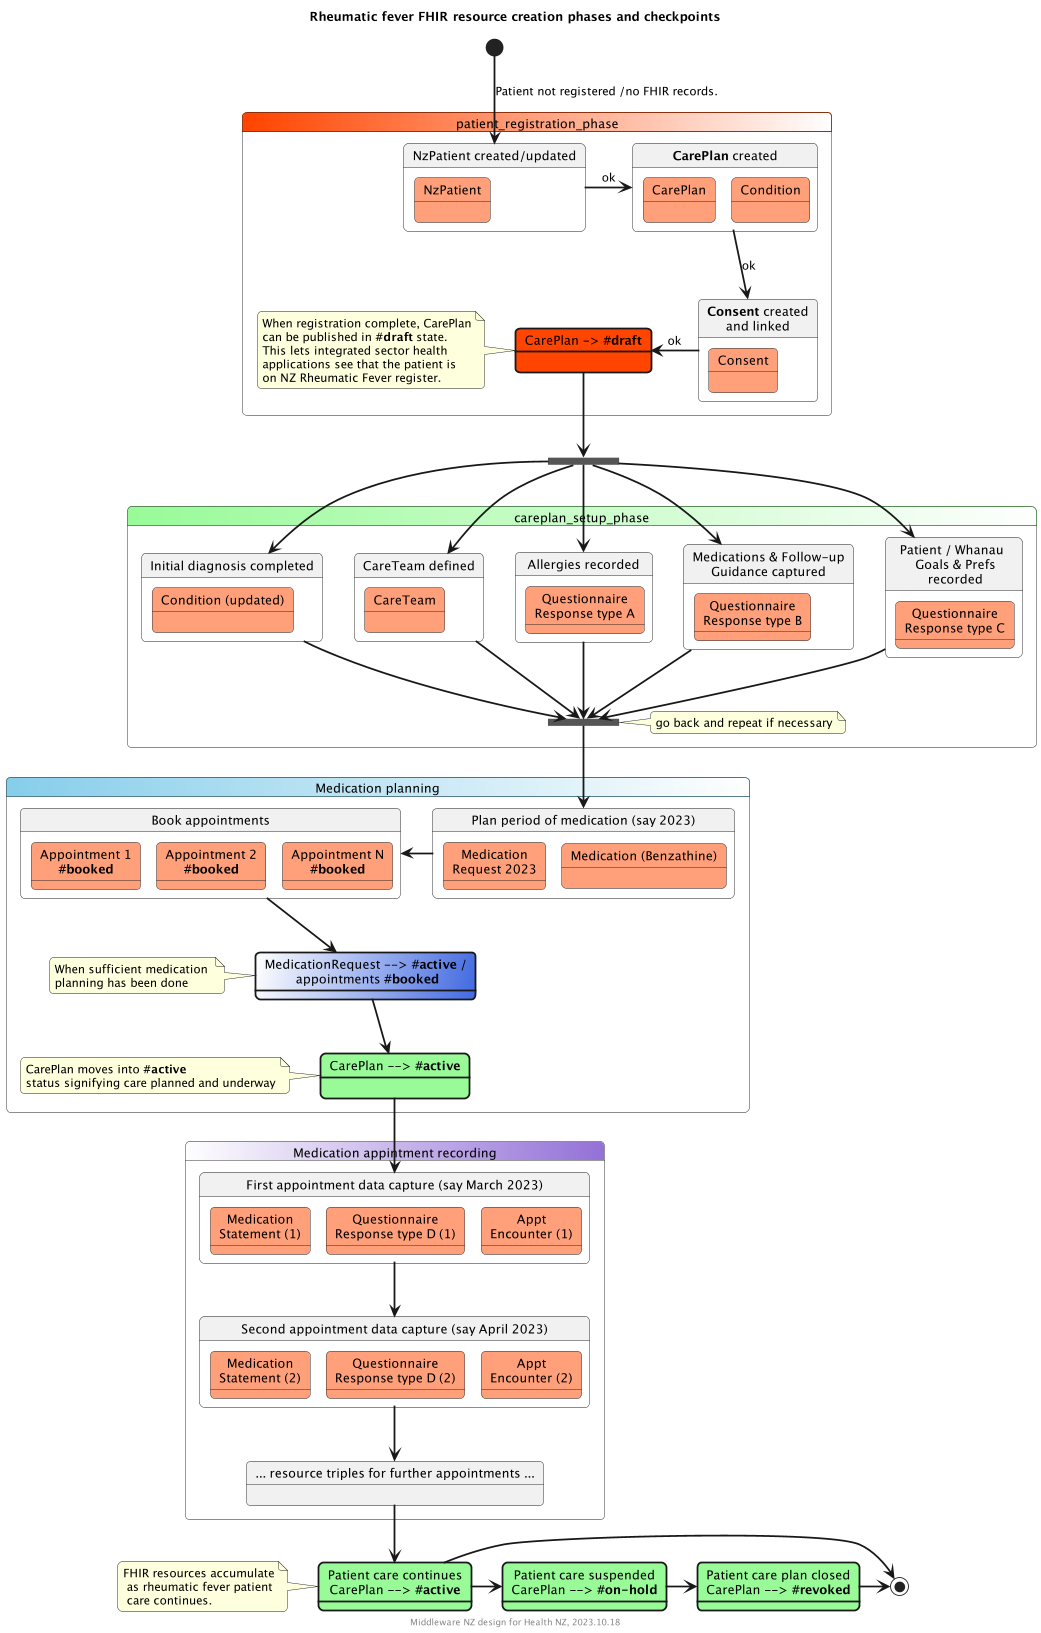

The diagram above was rendered by PlantUML. Its source (embedded in the PNG):
@startuml flow-FHIR-rheumaticfever-lifecycle

title "Rheumatic fever FHIR resource creation phases and checkpoints"
footer "Middleware NZ design for Health NZ, %date('yyyy.MM.dd')"

skinparam BoxPadding 10
skinparam ParticipantPadding 5
skinparam roundcorner 10

skinparam sequenceArrowThickness 2

skinparam dpi 400
scale 250 width

[*] -d-> P : Patient not registered /no FHIR records.

state patient_registration_phase #OrangeRed/White {
  
  state "NzPatient created/updated" as P {
    state NzPatient #LightSalmon
  }

  state "**CarePlan** created" as CP {
    state CarePlan #LightSalmon
    state Condition #LightSalmon
  }

  state "**Consent** created\nand linked" as CONSENT {
    state Consent #LightSalmon
  }

  state "CarePlan -> **#draft**" as REG_COMPLETE #OrangeRed ##[bold]
  note left of REG_COMPLETE 
    When registration complete, CarePlan
    can be published in **#draft** state.
    This lets integrated sector health 
    applications see that the patient is
    on NZ Rheumatic Fever register.
  endnote

  P -r-> CP : ok
  CP -d-> CONSENT : ok
  CONSENT -l-> REG_COMPLETE : ok

}

state SETUP <<fork>>

REG_COMPLETE -d-> SETUP

state careplan_setup_phase #PaleGreen/White {

  state "Initial diagnosis completed" as DIAG {
    state "Condition (updated)" #LightSalmon
  }

  state "CareTeam defined" as CARETEAM {
    state CareTeam #LightSalmon
  }
  state "Allergies recorded" as ALLERGY {
    state "Questionnaire\nResponse type A" #LightSalmon
  }

  state "Medications & Follow-up\nGuidance captured" as FOLLOW {
    state "Questionnaire\nResponse type B" #LightSalmon
  }
  
  state "Patient / Whanau \n Goals & Prefs\n recorded" as GOALS {
    state "Questionnaire\nResponse type C" #LightSalmon
  }

  SETUP --> DIAG
  SETUP --> CARETEAM
  SETUP --> ALLERGY
  SETUP --> FOLLOW  
  SETUP --> GOALS

  state ALLSETUP <<join>>
  
  DIAG -d-> ALLSETUP
  CARETEAM --> ALLSETUP
  ALLERGY --> ALLSETUP
  FOLLOW --> ALLSETUP
  GOALS --> ALLSETUP

  note right of ALLSETUP 
    go back and repeat if necessary
  end note

}

ALLSETUP -d-> ACT1


state "Medication planning" as MEDPLAN #SkyBlue/White {
  state "Plan period of medication (say 2023)" as ACT1 {
    state "Medication\nRequest 2023" #LightSalmon
    state "Medication (Benzathine)" #LightSalmon
  }

  state "Book appointments" as ACT2 {
    state "Appointment 1\n**#booked**" #LightSalmon
    state "Appointment 2\n**#booked**" #LightSalmon
    state "Appointment N\n**#booked**" #LightSalmon
  }

  state "MedicationRequest --> **#active** /\n appointments **#booked**" as PLANDONE #White/RoyalBlue ##[bold]

  note left of PLANDONE
    When sufficient medication 
    planning has been done
  end note

  state "CarePlan --> **#active**" as CPA #PaleGreen ##[bold]

  PLANDONE --> CPA

  note left of CPA
    CarePlan moves into **#active**
    status signifying care planned and underway
  end note

  ACT1 -l-> ACT2
  ACT2 -d-> PLANDONE
}

CPA --> APPT1

state "Medication appintment recording" as APPOINTMENTS #white/MediumPurple {
  state "First appointment data capture (say March 2023)" as APPT1 {
    state "Medication\nStatement (1)" #LightSalmon
    state "Questionnaire\nResponse type D (1)" #LightSalmon
    state "Appt\nEncounter (1)" #LightSalmon
  }

  state "Second appointment data capture (say April 2023)" as APPT2 {
    state "Medication\nStatement (2)" #LightSalmon
    state "Questionnaire\nResponse type D (2)" #LightSalmon
    state "Appt\nEncounter (2)" #LightSalmon
  }

  APPT1 --> APPT2

  state "... resource triples for further appointments ..." as APPTX {
  }

  APPT2 -d-> APPTX

}


state "Patient care continues\nCarePlan --> **#active**" as CPA2 #PaleGreen ##[bold]
state "Patient care suspended\nCarePlan --> **#on-hold**" as CPH #PaleGreen ##[bold]
state "Patient care plan closed\nCarePlan --> **#revoked**" as CPR #PaleGreen ##[bold]

APPTX -d-> CPA2
note left of CPA2  
  FHIR resources accumulate
   as rheumatic fever patient
   care continues.
end note

CPA2 -> CPH
CPH -> CPR
CPA2 -> [*]
CPR -> [*]

@enduml